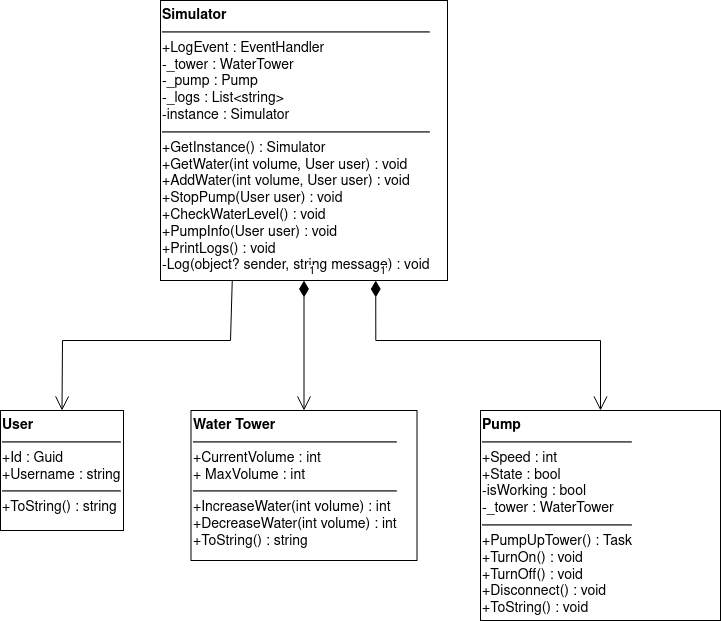

The diagram above was exported from draw.io. Its source (the exported page's mxGraphModel, read from the mxfile embedded in the PNG):
<mxGraphModel dx="1368" dy="795" grid="1" gridSize="10" guides="1" tooltips="1" connect="1" arrows="1" fold="1" page="1" pageScale="1" pageWidth="827" pageHeight="1169" math="0" shadow="0">
  <root>
    <mxCell id="0" />
    <mxCell id="1" parent="0" />
    <mxCell id="OnXiFmnDSX27BkpJTXma-1" value="&lt;b&gt;User&lt;/b&gt;&lt;br&gt;&lt;hr&gt;+Id : Guid&lt;br&gt;+Username : string&lt;br&gt;&lt;hr&gt;+ToString() : string" style="rounded=0;whiteSpace=wrap;html=1;fontSize=14;verticalAlign=top;align=left;" parent="1" vertex="1">
      <mxGeometry x="120" y="480" width="123" height="120" as="geometry" />
    </mxCell>
    <mxCell id="OnXiFmnDSX27BkpJTXma-2" value="&lt;font style=&quot;font-size: 14px;&quot;&gt;&lt;b&gt;Pump&lt;/b&gt;&lt;br&gt;&lt;hr&gt;+Speed : int&lt;br&gt;+State : bool&lt;br&gt;-isWorking : bool&lt;br&gt;-_tower : WaterTower&lt;br&gt;&lt;hr&gt;+PumpUpTower() : Task&lt;br&gt;+TurnOn() : void&lt;br&gt;+TurnOff() : void&lt;br&gt;+Disconnect() : void&lt;br&gt;+ToString() : void&lt;br&gt;&lt;/font&gt;" style="rounded=0;whiteSpace=wrap;html=1;verticalAlign=top;align=left;" parent="1" vertex="1">
      <mxGeometry x="600" y="480" width="240" height="210" as="geometry" />
    </mxCell>
    <mxCell id="OnXiFmnDSX27BkpJTXma-3" value="&lt;b&gt;Water Tower&lt;/b&gt;&lt;br&gt;&lt;hr&gt;+CurrentVolume : int&lt;br&gt;+ MaxVolume : int&lt;br&gt;&lt;hr&gt;+IncreaseWater(int volume) : int&lt;br&gt;+DecreaseWater(int volume) : int&lt;br&gt;+ToString() : string" style="rounded=0;whiteSpace=wrap;html=1;fontSize=14;align=left;verticalAlign=top;" parent="1" vertex="1">
      <mxGeometry x="310.5" y="480" width="226" height="150" as="geometry" />
    </mxCell>
    <mxCell id="OnXiFmnDSX27BkpJTXma-4" value="&lt;b&gt;Simulator&lt;/b&gt;&lt;br&gt;&lt;hr&gt;+LogEvent : EventHandler&lt;br&gt;-_tower : WaterTower&lt;br&gt;-_pump : Pump&lt;br&gt;-_logs : List&amp;lt;string&amp;gt;&lt;br&gt;-instance : Simulator&lt;br&gt;&lt;hr&gt;+GetInstance() : Simulator&lt;br&gt;+GetWater(int volume, User user) : void&lt;br&gt;+AddWater(int volume, User user) : void&lt;br&gt;+StopPump(User user) : void&lt;br&gt;+CheckWaterLevel() : void&lt;br&gt;+PumpInfo(User user) : void&lt;br&gt;+PrintLogs() : void&lt;br&gt;-Log(object? sender, string message) : void" style="rounded=0;whiteSpace=wrap;html=1;fontSize=14;align=left;verticalAlign=top;" parent="1" vertex="1">
      <mxGeometry x="280" y="70" width="287" height="280" as="geometry" />
    </mxCell>
    <mxCell id="OnXiFmnDSX27BkpJTXma-18" value="1" style="endArrow=open;html=1;endSize=12;startArrow=diamondThin;startSize=14;startFill=1;edgeStyle=orthogonalEdgeStyle;align=left;verticalAlign=bottom;rounded=0;exitX=0.75;exitY=1;exitDx=0;exitDy=0;entryX=0.5;entryY=0;entryDx=0;entryDy=0;" parent="1" source="OnXiFmnDSX27BkpJTXma-4" target="OnXiFmnDSX27BkpJTXma-2" edge="1">
      <mxGeometry x="-1" y="3" relative="1" as="geometry">
        <mxPoint x="330" y="400" as="sourcePoint" />
        <mxPoint x="490" y="400" as="targetPoint" />
        <Array as="points">
          <mxPoint x="495" y="410" />
          <mxPoint x="720" y="410" />
        </Array>
      </mxGeometry>
    </mxCell>
    <mxCell id="OnXiFmnDSX27BkpJTXma-19" value="1" style="endArrow=open;html=1;endSize=12;startArrow=diamondThin;startSize=14;startFill=1;edgeStyle=orthogonalEdgeStyle;align=left;verticalAlign=bottom;rounded=0;exitX=0.5;exitY=1;exitDx=0;exitDy=0;entryX=0.5;entryY=0;entryDx=0;entryDy=0;" parent="1" source="OnXiFmnDSX27BkpJTXma-4" target="OnXiFmnDSX27BkpJTXma-3" edge="1">
      <mxGeometry x="-1" y="3" relative="1" as="geometry">
        <mxPoint x="330" y="400" as="sourcePoint" />
        <mxPoint x="490" y="400" as="targetPoint" />
      </mxGeometry>
    </mxCell>
    <mxCell id="OnXiFmnDSX27BkpJTXma-20" value="" style="endArrow=open;endFill=1;endSize=12;html=1;rounded=0;exitX=0.25;exitY=1;exitDx=0;exitDy=0;entryX=0.5;entryY=0;entryDx=0;entryDy=0;" parent="1" source="OnXiFmnDSX27BkpJTXma-4" target="OnXiFmnDSX27BkpJTXma-1" edge="1">
      <mxGeometry width="160" relative="1" as="geometry">
        <mxPoint x="330" y="400" as="sourcePoint" />
        <mxPoint x="490" y="400" as="targetPoint" />
        <Array as="points">
          <mxPoint x="350" y="410" />
          <mxPoint x="182" y="410" />
        </Array>
      </mxGeometry>
    </mxCell>
  </root>
</mxGraphModel>